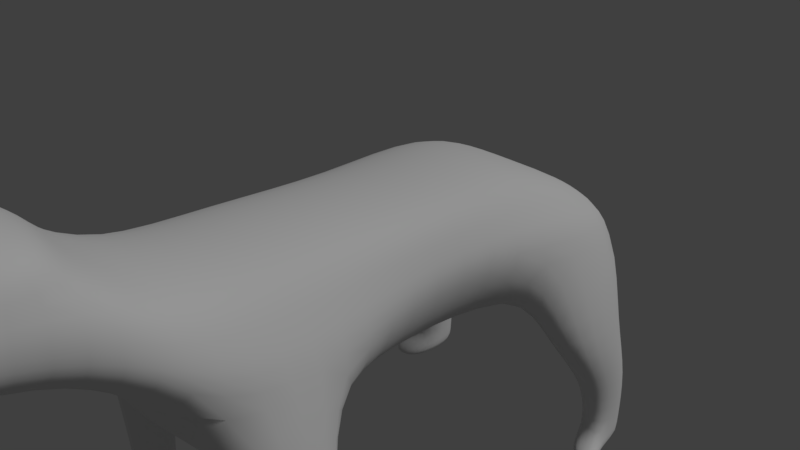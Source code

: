 # Source: 004_010_03.blend  (saved by Blender 2.79.0; exported with 4.5.12 LTS)
import bpy
from mathutils import Matrix  # noqa: F401  (used for matrix-valued properties, if any)

bpy.ops.wm.read_factory_settings(use_empty=True)
scene = bpy.context.scene
scene.name = 'Scene'

# ---- collections
col_collection_1 = bpy.data.collections.new('Collection 1'); scene.collection.children.link(col_collection_1)

# ---- materials (node trees are filled in below, after node groups)
mat_material = bpy.data.materials.new('Material')
mat_material.alpha_threshold = 0.0
mat_material.use_transparent_shadow = False
mat_material.roughness = 0.5
mat_material.line_color = (0.0, 0.0, 0.0, 1.0)

# ---- material node trees

# ---- world
world_world = bpy.data.worlds.new('World'); scene.world = world_world
world_world.color = (0.05088, 0.05088, 0.05088)
world_world.use_sun_shadow = False
world_world.sun_shadow_jitter_overblur = 0.0
world_world.cycles.sampling_method = 'MANUAL'

# ---- cameras
cam_camera = bpy.data.cameras.new('Camera')
cam_camera.clip_end = 100.0
cam_camera.lens = 35.0
cam_camera.sensor_width = 32.0
cam_camera.sensor_height = 18.0
cam_camera.ortho_scale = 7.314
cam_camera.dof.focus_distance = 0.0
cam_camera.dof.aperture_fstop = 128.0

# ---- lights
light_lamp = bpy.data.lights.new('Lamp', 'SUN')
light_lamp.transmission_factor = 0.0
light_lamp.cutoff_distance = 30.0
light_lamp.angle = 0.1993
light_lamp.energy = 1.0
light_lamp.shadow_buffer_clip_start = 1.001
light_lamp.shadow_soft_size = 0.1
light_lamp.shadow_cascade_max_distance = 1000.0

# ---- meshes
me_cube = bpy.data.meshes.new('Cube')
me_cube.from_pydata([(1.0, 1.0, -1.0), (1.0, -0.9415, -1.0), (1.0, 0.8839, 0.4172), (1.0, -0.9265, 1.0), (1.0, 0.3856, -1.0), (0.8603, -5.96e-08, -1.0), (1.0, -0.4752, -1.0), (1.0, 0.5, 1.0), (1.0, -5.364e-07, 0.8783), (1.0, -0.5, 1.0), (1.739, 1.0, -0.1465), (1.643, -0.8679, 0.0), (1.739, 0.4423, 0.1953), (1.201, -2.98e-07, 0.0), (1.643, -0.4752, -0.04886), (0.0, 0.8815, -1.132), (0.0, -0.9415, -1.132), (0.0, 0.8839, 0.2417), (-5.364e-07, -0.9265, 1.208), (1.192e-07, 0.5, 1.208), (-1.192e-07, -1.639e-07, 1.086), (-2.98e-07, -0.5, 1.208), (1.192e-07, 0.5, -1.132), (5.96e-08, 1.192e-07, -1.132), (0.0, -0.5, -1.132), (2.384e-07, 1.046, 0.0), (0.0, -1.058, -0.3141), (1.305, -0.5712, -1.45), (1.305, -0.8462, -1.45), (2.028, -0.5712, -1.447), (2.028, -0.8296, -1.447), (1.539, -0.6095, -2.648), (1.539, -0.8079, -2.648), (1.994, -0.6095, -2.646), (1.994, -0.7914, -2.646), (1.558, -0.6158, -3.395), (1.558, -0.8015, -3.395), (1.983, -0.6158, -3.393), (1.983, -0.785, -3.393), (1.56, -0.6158, -3.644), (1.56, -0.8015, -3.715), (1.985, -0.6158, -3.642), (1.985, -0.8015, -3.713), (1.558, -0.8979, -3.529), (1.983, -0.8979, -3.527), (1.56, -0.8979, -3.715), (1.985, -0.8979, -3.713), (1.275, 1.0, -1.445), (1.275, 0.4725, -1.445), (2.215, 0.521, -1.44), (2.047, 0.8815, -1.44), (1.485, 0.9878, -2.484), (1.485, 0.7479, -2.484), (2.055, 0.7479, -2.479), (2.055, 0.9878, -2.479), (1.549, 0.9764, -3.427), (1.549, 0.8037, -3.415), (2.016, 0.8037, -3.412), (2.016, 0.9764, -3.424), (1.551, 0.9764, -3.624), (1.551, 0.8037, -3.73), (2.019, 0.8037, -3.727), (2.019, 0.9764, -3.62), (2.212, 0.6746, -3.511), (1.744, 0.6746, -3.514), (2.214, 0.6746, -3.727), (1.747, 0.6746, -3.73), (0.9318, -1.202, 0.6492), (1.114, -1.15, 1.559), (0.0, -1.12, 1.684), (0.0, -1.271, 0.301), (1.007, -1.523, 0.8955), (0.9663, -1.552, 1.553), (0.0, -1.547, 1.712), (0.0, -1.5, 0.4), (0.9401, -1.188, 1.94), (0.0, -1.181, 2.048), (0.0, -1.411, 2.325), (0.8517, -1.418, 1.958), (0.7489, -1.757, 0.9293), (0.631, -1.778, 1.376), (0.0, -1.819, 1.435), (0.0, -1.743, 0.5905), (1.412, 0.9486, 0.1028), (1.359, -0.8938, 0.4423), (1.412, 0.4678, 0.5512), (1.112, -4.035e-07, 0.3885), (1.359, -0.4862, 0.4151), (0.0, 0.974, 0.1069), (1.155, -1.168, 1.052), (0.989, -1.539, 1.294), (0.8523, -1.807, 1.17), (0.0, -1.799, 0.9371)], [], [(87, 9, 3, 84), (83, 2, 7, 85), (85, 7, 8, 86), (86, 8, 9, 87), (5, 13, 14, 6), (4, 12, 13, 5), (10, 12, 49, 50), (6, 14, 29, 27), (1, 11, 26, 16), (83, 10, 25, 88), (5, 6, 24, 23), (4, 5, 23, 22), (0, 4, 22, 15), (8, 20, 21, 9), (7, 19, 20, 8), (2, 17, 19, 7), (10, 0, 15, 25), (84, 3, 68, 89), (9, 21, 18, 3), (6, 1, 16, 24), (30, 28, 32, 34), (11, 1, 28, 30), (14, 11, 30, 29), (1, 6, 27, 28), (34, 32, 36, 38), (28, 27, 31, 32), (29, 30, 34, 33), (27, 29, 33, 31), (37, 38, 42, 41), (32, 31, 35, 36), (33, 34, 38, 37), (31, 33, 37, 35), (39, 41, 42, 40), (35, 37, 41, 39), (42, 38, 44, 46), (36, 35, 39, 40), (44, 43, 45, 46), (40, 42, 46, 45), (36, 40, 45, 43), (38, 36, 43, 44), (50, 49, 53, 54), (12, 4, 48, 49), (4, 0, 47, 48), (0, 10, 50, 47), (51, 54, 58, 55), (49, 48, 52, 53), (47, 50, 54, 51), (48, 47, 51, 52), (58, 57, 61, 62), (52, 51, 55, 56), (54, 53, 57, 58), (53, 52, 56, 57), (59, 62, 61, 60), (60, 61, 65, 66), (55, 58, 62, 59), (56, 55, 59, 60), (63, 64, 66, 65), (56, 60, 66, 64), (57, 56, 64, 63), (61, 57, 63, 65), (70, 67, 71, 74), (26, 11, 67, 70), (3, 18, 69, 68), (72, 73, 81, 80), (89, 68, 72, 90), (73, 72, 78, 77), (75, 76, 77, 78), (72, 68, 75, 78), (68, 69, 76, 75), (91, 80, 81, 92), (74, 71, 79, 82), (90, 72, 80, 91), (71, 90, 91, 79), (79, 91, 92, 82), (67, 89, 90, 71), (11, 84, 89, 67), (2, 83, 88, 17), (13, 86, 87, 14), (12, 85, 86, 13), (10, 83, 85, 12), (14, 87, 84, 11)])
me_cube.polygons.foreach_set('use_smooth', [True] * 81)
me_cube.materials.append(mat_material)
me_cube.use_remesh_preserve_volume = False
me_cube.use_remesh_preserve_attributes = False
me_cube.use_mirror_vertex_groups = False
me_cube.update()

# ---- objects
ob_cube = bpy.data.objects.new('Cube', me_cube)
ob_lamp = bpy.data.objects.new('Lamp', light_lamp)
ob_camera = bpy.data.objects.new('Camera', cam_camera)

# ---- transforms, parenting, visibility, modifiers, constraints
ob_cube.location = (0.0, 0.0, 0.0)
ob_cube.scale = (1.0, 3.523, 1.0)
ob_cube.lock_rotations_4d = False
ob_cube.empty_display_type = 'ARROWS'
ob_cube.lineart.crease_threshold = 0.0
_m = ob_cube.modifiers.new('ミラー', 'MIRROR')
_m.use_clip = True
_m = ob_cube.modifiers.new('Subsurf', 'SUBSURF')
_m.uv_smooth = 'PRESERVE_CORNERS'
_m.quality = 2
_m.levels = 2
_m.show_only_control_edges = False
ob_lamp.location = (4.076, 1.005, 5.904)
ob_lamp.rotation_euler = (0.6503, 0.05522, 1.866)
ob_lamp.lock_rotations_4d = False
ob_lamp.empty_display_type = 'ARROWS'
ob_lamp.color = (0.0, 0.0, 0.0, 0.0)
ob_lamp.lineart.crease_threshold = 0.0
ob_camera.location = (7.481, -6.508, 5.344)
ob_camera.rotation_euler = (1.109, 0.0, 0.8149)
ob_camera.lock_rotations_4d = False
ob_camera.empty_display_type = 'ARROWS'
ob_camera.color = (0.0, 0.0, 0.0, 0.0)
ob_camera.display_type = 'WIRE'
ob_camera.lineart.crease_threshold = 0.0

# ---- collection membership
col_collection_1.objects.link(ob_cube)
col_collection_1.objects.link(ob_lamp)
col_collection_1.objects.link(ob_camera)

# ---- scene / render settings (as saved in the file)
scene.camera = ob_camera
scene.frame_start = 1; scene.frame_end = 250; scene.frame_set(1)
scene.render.engine = 'BLENDER_EEVEE_NEXT'
scene.render.resolution_percentage = 50
scene.render.dither_intensity = 0.0
scene.cycles.use_denoising = False
scene.cycles.samples = 128
scene.cycles.sampling_pattern = 'TABULATED_SOBOL'
scene.cycles.use_adaptive_sampling = False
scene.cycles.use_light_tree = False
scene.cycles.blur_glossy = 0.0
scene.cycles.sample_clamp_indirect = 0.0
scene.view_settings.view_transform = 'Standard'
bpy.context.view_layer.update()
